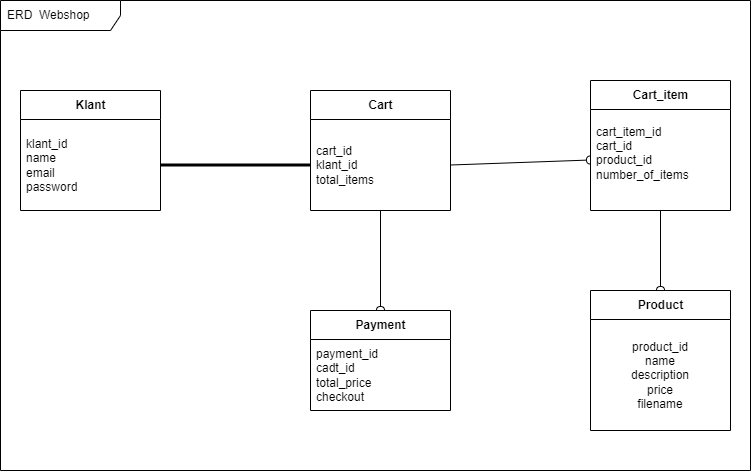

The diagram above was exported from draw.io. Its source (the exported page's mxGraphModel, read from the mxfile embedded in the PNG):
<mxGraphModel dx="1124" dy="566" grid="1" gridSize="10" guides="1" tooltips="1" connect="1" arrows="1" fold="1" page="1" pageScale="1" pageWidth="827" pageHeight="1169" math="0" shadow="0">
  <root>
    <mxCell id="0" />
    <mxCell id="1" parent="0" />
    <mxCell id="41" value="ERD&amp;nbsp; Webshop" style="shape=umlFrame;whiteSpace=wrap;html=1;width=120;height=30;boundedLbl=1;verticalAlign=middle;align=left;spacingLeft=5;" vertex="1" parent="1">
      <mxGeometry x="30" y="50" width="750" height="470" as="geometry" />
    </mxCell>
    <mxCell id="42" value="Klant" style="swimlane;fontStyle=1;align=center;verticalAlign=middle;childLayout=stackLayout;horizontal=1;startSize=29;horizontalStack=0;resizeParent=1;resizeParentMax=0;resizeLast=0;collapsible=0;marginBottom=0;html=1;" vertex="1" parent="1">
      <mxGeometry x="50" y="140" width="140" height="120" as="geometry" />
    </mxCell>
    <mxCell id="43" value="klant_id&lt;br&gt;name&lt;br&gt;email&lt;br&gt;password" style="text;html=1;strokeColor=none;fillColor=none;align=left;verticalAlign=middle;spacingLeft=4;spacingRight=4;overflow=hidden;rotatable=0;points=[[0,0.5],[1,0.5]];portConstraint=eastwest;" vertex="1" parent="42">
      <mxGeometry y="29" width="140" height="91" as="geometry" />
    </mxCell>
    <mxCell id="44" value="Cart" style="swimlane;fontStyle=1;align=center;verticalAlign=middle;childLayout=stackLayout;horizontal=1;startSize=29;horizontalStack=0;resizeParent=1;resizeParentMax=0;resizeLast=0;collapsible=0;marginBottom=0;html=1;" vertex="1" parent="1">
      <mxGeometry x="340" y="140" width="140" height="120" as="geometry" />
    </mxCell>
    <mxCell id="45" value="cart_id&lt;br&gt;klant_id&lt;br&gt;total_items&lt;br&gt;" style="text;html=1;strokeColor=none;fillColor=none;align=left;verticalAlign=middle;spacingLeft=4;spacingRight=4;overflow=hidden;rotatable=0;points=[[0,0.5],[1,0.5]];portConstraint=eastwest;" vertex="1" parent="44">
      <mxGeometry y="29" width="140" height="91" as="geometry" />
    </mxCell>
    <mxCell id="46" value="Cart_item" style="swimlane;fontStyle=1;align=center;verticalAlign=middle;childLayout=stackLayout;horizontal=1;startSize=29;horizontalStack=0;resizeParent=1;resizeParentMax=0;resizeLast=0;collapsible=0;marginBottom=0;html=1;" vertex="1" parent="1">
      <mxGeometry x="620" y="130" width="140" height="130" as="geometry" />
    </mxCell>
    <mxCell id="47" value="cart_item_id&lt;br&gt;cart_id&lt;br&gt;product_id&lt;br&gt;number_of_items&lt;br&gt;&lt;br&gt;" style="text;html=1;strokeColor=none;fillColor=none;align=left;verticalAlign=middle;spacingLeft=4;spacingRight=4;overflow=hidden;rotatable=0;points=[[0,0.5],[1,0.5]];portConstraint=eastwest;" vertex="1" parent="46">
      <mxGeometry y="29" width="140" height="101" as="geometry" />
    </mxCell>
    <mxCell id="48" value="Product" style="swimlane;fontStyle=1;align=center;verticalAlign=middle;childLayout=stackLayout;horizontal=1;startSize=29;horizontalStack=0;resizeParent=1;resizeParentMax=0;resizeLast=0;collapsible=0;marginBottom=0;html=1;" vertex="1" parent="1">
      <mxGeometry x="620" y="340" width="140" height="140" as="geometry" />
    </mxCell>
    <mxCell id="49" value="product_id&lt;br&gt;name&lt;br&gt;description&lt;br&gt;price&lt;br&gt;filename" style="text;html=1;strokeColor=none;fillColor=none;align=center;verticalAlign=middle;spacingLeft=4;spacingRight=4;overflow=hidden;rotatable=0;points=[[0,0.5],[1,0.5]];portConstraint=eastwest;" vertex="1" parent="48">
      <mxGeometry y="29" width="140" height="111" as="geometry" />
    </mxCell>
    <mxCell id="50" value="Payment" style="swimlane;fontStyle=1;align=center;verticalAlign=middle;childLayout=stackLayout;horizontal=1;startSize=29;horizontalStack=0;resizeParent=1;resizeParentMax=0;resizeLast=0;collapsible=0;marginBottom=0;html=1;" vertex="1" parent="1">
      <mxGeometry x="340" y="360" width="140" height="100" as="geometry" />
    </mxCell>
    <mxCell id="51" value="payment_id&lt;br&gt;cadt_id&lt;br&gt;total_price&lt;br&gt;checkout" style="text;html=1;strokeColor=none;fillColor=none;align=left;verticalAlign=middle;spacingLeft=4;spacingRight=4;overflow=hidden;rotatable=0;points=[[0,0.5],[1,0.5]];portConstraint=eastwest;" vertex="1" parent="50">
      <mxGeometry y="29" width="140" height="71" as="geometry" />
    </mxCell>
    <mxCell id="52" value="" style="html=1;verticalAlign=bottom;labelBackgroundColor=none;endArrow=halfCircle;endFill=0;endSize=2;exitX=1;exitY=0.5;exitDx=0;exitDy=0;entryX=0;entryY=0.5;entryDx=0;entryDy=0;" edge="1" parent="1" source="45" target="47">
      <mxGeometry width="160" relative="1" as="geometry">
        <mxPoint x="500" y="210" as="sourcePoint" />
        <mxPoint x="610" y="210" as="targetPoint" />
      </mxGeometry>
    </mxCell>
    <mxCell id="53" value="" style="html=1;verticalAlign=bottom;labelBackgroundColor=none;endArrow=halfCircle;endFill=0;endSize=2;entryX=0.5;entryY=0;entryDx=0;entryDy=0;" edge="1" parent="1" source="45" target="50">
      <mxGeometry width="160" relative="1" as="geometry">
        <mxPoint x="430" y="280" as="sourcePoint" />
        <mxPoint x="670" y="230" as="targetPoint" />
      </mxGeometry>
    </mxCell>
    <mxCell id="54" value="" style="html=1;verticalAlign=bottom;labelBackgroundColor=none;endArrow=halfCircle;endFill=0;endSize=2;entryX=0.5;entryY=0;entryDx=0;entryDy=0;" edge="1" parent="1" source="47" target="48">
      <mxGeometry width="160" relative="1" as="geometry">
        <mxPoint x="510" y="230" as="sourcePoint" />
        <mxPoint x="650" y="290" as="targetPoint" />
      </mxGeometry>
    </mxCell>
    <mxCell id="55" value="" style="endArrow=none;startArrow=none;endFill=0;startFill=0;endSize=8;html=1;verticalAlign=bottom;labelBackgroundColor=none;strokeWidth=3;entryX=0;entryY=0.5;entryDx=0;entryDy=0;exitX=1;exitY=0.5;exitDx=0;exitDy=0;" edge="1" parent="1" source="43" target="45">
      <mxGeometry width="160" relative="1" as="geometry">
        <mxPoint x="160" y="210" as="sourcePoint" />
        <mxPoint x="320" y="210" as="targetPoint" />
      </mxGeometry>
    </mxCell>
  </root>
</mxGraphModel>